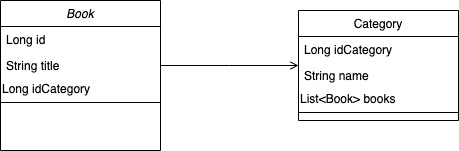

The diagram above was exported from draw.io. Its source (the exported page's mxGraphModel, read from the mxfile embedded in the PNG):
<mxGraphModel dx="946" dy="593" grid="1" gridSize="10" guides="1" tooltips="1" connect="1" arrows="1" fold="1" page="1" pageScale="1" pageWidth="827" pageHeight="1169" math="0" shadow="0">
  <root>
    <mxCell id="WIyWlLk6GJQsqaUBKTNV-0" />
    <mxCell id="WIyWlLk6GJQsqaUBKTNV-1" parent="WIyWlLk6GJQsqaUBKTNV-0" />
    <mxCell id="zkfFHV4jXpPFQw0GAbJ--0" value="Book" style="swimlane;fontStyle=2;align=center;verticalAlign=top;childLayout=stackLayout;horizontal=1;startSize=26;horizontalStack=0;resizeParent=1;resizeLast=0;collapsible=1;marginBottom=0;rounded=0;shadow=0;strokeWidth=1;" parent="WIyWlLk6GJQsqaUBKTNV-1" vertex="1">
      <mxGeometry x="210" y="110" width="160" height="150" as="geometry">
        <mxRectangle x="230" y="140" width="160" height="26" as="alternateBounds" />
      </mxGeometry>
    </mxCell>
    <mxCell id="zkfFHV4jXpPFQw0GAbJ--1" value="Long id" style="text;align=left;verticalAlign=top;spacingLeft=4;spacingRight=4;overflow=hidden;rotatable=0;points=[[0,0.5],[1,0.5]];portConstraint=eastwest;" parent="zkfFHV4jXpPFQw0GAbJ--0" vertex="1">
      <mxGeometry y="26" width="160" height="26" as="geometry" />
    </mxCell>
    <mxCell id="zkfFHV4jXpPFQw0GAbJ--2" value="String title" style="text;align=left;verticalAlign=top;spacingLeft=4;spacingRight=4;overflow=hidden;rotatable=0;points=[[0,0.5],[1,0.5]];portConstraint=eastwest;rounded=0;shadow=0;html=0;" parent="zkfFHV4jXpPFQw0GAbJ--0" vertex="1">
      <mxGeometry y="52" width="160" height="26" as="geometry" />
    </mxCell>
    <mxCell id="Wrp8Kq0KCtdqNSX7jUdu-2" value="Long idCategory" style="text;html=1;strokeColor=none;fillColor=none;align=left;verticalAlign=middle;whiteSpace=wrap;rounded=0;" vertex="1" parent="zkfFHV4jXpPFQw0GAbJ--0">
      <mxGeometry y="78" width="160" height="20" as="geometry" />
    </mxCell>
    <mxCell id="zkfFHV4jXpPFQw0GAbJ--4" value="" style="line;html=1;strokeWidth=1;align=left;verticalAlign=middle;spacingTop=-1;spacingLeft=3;spacingRight=3;rotatable=0;labelPosition=right;points=[];portConstraint=eastwest;" parent="zkfFHV4jXpPFQw0GAbJ--0" vertex="1">
      <mxGeometry y="98" width="160" height="8" as="geometry" />
    </mxCell>
    <mxCell id="zkfFHV4jXpPFQw0GAbJ--17" value="Category" style="swimlane;fontStyle=0;align=center;verticalAlign=top;childLayout=stackLayout;horizontal=1;startSize=26;horizontalStack=0;resizeParent=1;resizeLast=0;collapsible=1;marginBottom=0;rounded=0;shadow=0;strokeWidth=1;" parent="WIyWlLk6GJQsqaUBKTNV-1" vertex="1">
      <mxGeometry x="508" y="120" width="160" height="110" as="geometry">
        <mxRectangle x="550" y="140" width="160" height="26" as="alternateBounds" />
      </mxGeometry>
    </mxCell>
    <mxCell id="zkfFHV4jXpPFQw0GAbJ--18" value="Long idCategory" style="text;align=left;verticalAlign=top;spacingLeft=4;spacingRight=4;overflow=hidden;rotatable=0;points=[[0,0.5],[1,0.5]];portConstraint=eastwest;" parent="zkfFHV4jXpPFQw0GAbJ--17" vertex="1">
      <mxGeometry y="26" width="160" height="26" as="geometry" />
    </mxCell>
    <mxCell id="zkfFHV4jXpPFQw0GAbJ--19" value="String name" style="text;align=left;verticalAlign=top;spacingLeft=4;spacingRight=4;overflow=hidden;rotatable=0;points=[[0,0.5],[1,0.5]];portConstraint=eastwest;rounded=0;shadow=0;html=0;" parent="zkfFHV4jXpPFQw0GAbJ--17" vertex="1">
      <mxGeometry y="52" width="160" height="26" as="geometry" />
    </mxCell>
    <mxCell id="Wrp8Kq0KCtdqNSX7jUdu-1" value="&lt;div&gt;&lt;span&gt;List&amp;lt;Book&amp;gt; books&lt;/span&gt;&lt;/div&gt;" style="text;html=1;resizable=0;autosize=1;align=left;verticalAlign=middle;points=[];fillColor=none;strokeColor=none;rounded=0;" vertex="1" parent="zkfFHV4jXpPFQw0GAbJ--17">
      <mxGeometry y="78" width="160" height="20" as="geometry" />
    </mxCell>
    <mxCell id="zkfFHV4jXpPFQw0GAbJ--23" value="" style="line;html=1;strokeWidth=1;align=left;verticalAlign=middle;spacingTop=-1;spacingLeft=3;spacingRight=3;rotatable=0;labelPosition=right;points=[];portConstraint=eastwest;" parent="zkfFHV4jXpPFQw0GAbJ--17" vertex="1">
      <mxGeometry y="98" width="160" height="8" as="geometry" />
    </mxCell>
    <mxCell id="zkfFHV4jXpPFQw0GAbJ--26" value="" style="endArrow=open;shadow=0;strokeWidth=1;rounded=0;endFill=1;edgeStyle=elbowEdgeStyle;elbow=vertical;" parent="WIyWlLk6GJQsqaUBKTNV-1" source="zkfFHV4jXpPFQw0GAbJ--0" target="zkfFHV4jXpPFQw0GAbJ--17" edge="1">
      <mxGeometry x="0.5" y="41" relative="1" as="geometry">
        <mxPoint x="380" y="192" as="sourcePoint" />
        <mxPoint x="540" y="192" as="targetPoint" />
        <mxPoint x="-40" y="32" as="offset" />
      </mxGeometry>
    </mxCell>
  </root>
</mxGraphModel>